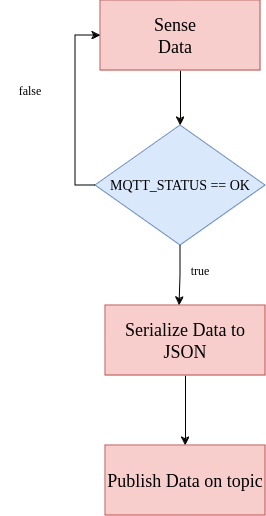

The diagram above was exported from draw.io. Its source (the exported page's mxGraphModel, read from the mxfile embedded in the PNG):
<mxGraphModel dx="1430" dy="717" grid="1" gridSize="10" guides="1" tooltips="1" connect="1" arrows="1" fold="1" page="1" pageScale="1" pageWidth="850" pageHeight="1100" math="0" shadow="0">
  <root>
    <mxCell id="0" />
    <mxCell id="1" parent="0" />
    <mxCell id="Sy62S4RhHXx74B_VNvSm-7" style="edgeStyle=orthogonalEdgeStyle;rounded=0;orthogonalLoop=1;jettySize=auto;html=1;exitX=0.5;exitY=1;exitDx=0;exitDy=0;entryX=0.5;entryY=0;entryDx=0;entryDy=0;" edge="1" parent="1" source="Sy62S4RhHXx74B_VNvSm-1" target="Sy62S4RhHXx74B_VNvSm-5">
      <mxGeometry relative="1" as="geometry" />
    </mxCell>
    <mxCell id="Sy62S4RhHXx74B_VNvSm-1" value="" style="rounded=0;whiteSpace=wrap;html=1;fillColor=#f8cecc;strokeColor=#b85450;" vertex="1" parent="1">
      <mxGeometry x="310" y="95" width="160" height="70" as="geometry" />
    </mxCell>
    <mxCell id="Sy62S4RhHXx74B_VNvSm-2" value="&lt;div&gt;&lt;font style=&quot;font-size: 18px;&quot;&gt;Sense&lt;/font&gt;&lt;/div&gt;&lt;div&gt;&lt;font style=&quot;font-size: 18px;&quot;&gt;Data&lt;/font&gt;&lt;br&gt;&lt;/div&gt;" style="text;html=1;align=center;verticalAlign=middle;whiteSpace=wrap;rounded=0;" vertex="1" parent="1">
      <mxGeometry x="355" y="115" width="60" height="30" as="geometry" />
    </mxCell>
    <mxCell id="Sy62S4RhHXx74B_VNvSm-19" style="edgeStyle=orthogonalEdgeStyle;rounded=0;orthogonalLoop=1;jettySize=auto;html=1;exitX=0;exitY=0.5;exitDx=0;exitDy=0;entryX=0;entryY=0.5;entryDx=0;entryDy=0;" edge="1" parent="1" source="Sy62S4RhHXx74B_VNvSm-5" target="Sy62S4RhHXx74B_VNvSm-1">
      <mxGeometry relative="1" as="geometry" />
    </mxCell>
    <mxCell id="Sy62S4RhHXx74B_VNvSm-5" value="&lt;font style=&quot;font-size: 14px;&quot;&gt;MQTT_STATUS == OK&lt;/font&gt;" style="rhombus;whiteSpace=wrap;html=1;fillColor=#dae8fc;strokeColor=#6c8ebf;" vertex="1" parent="1">
      <mxGeometry x="305" y="220" width="170" height="120" as="geometry" />
    </mxCell>
    <mxCell id="Sy62S4RhHXx74B_VNvSm-16" style="edgeStyle=orthogonalEdgeStyle;rounded=0;orthogonalLoop=1;jettySize=auto;html=1;exitX=0.5;exitY=1;exitDx=0;exitDy=0;entryX=0.5;entryY=0;entryDx=0;entryDy=0;" edge="1" parent="1" source="Sy62S4RhHXx74B_VNvSm-10" target="Sy62S4RhHXx74B_VNvSm-12">
      <mxGeometry relative="1" as="geometry" />
    </mxCell>
    <mxCell id="Sy62S4RhHXx74B_VNvSm-10" value="&lt;font style=&quot;font-size: 18px;&quot;&gt;Serialize Data to JSON&lt;/font&gt;" style="rounded=0;whiteSpace=wrap;html=1;fillColor=#f8cecc;strokeColor=#b85450;" vertex="1" parent="1">
      <mxGeometry x="315" y="400" width="160" height="70" as="geometry" />
    </mxCell>
    <mxCell id="Sy62S4RhHXx74B_VNvSm-12" value="&lt;font style=&quot;font-size: 18px;&quot;&gt;Publish Data on topic &lt;/font&gt;" style="rounded=0;whiteSpace=wrap;html=1;fillColor=#f8cecc;strokeColor=#b85450;" vertex="1" parent="1">
      <mxGeometry x="315" y="540" width="160" height="70" as="geometry" />
    </mxCell>
    <mxCell id="Sy62S4RhHXx74B_VNvSm-13" style="edgeStyle=orthogonalEdgeStyle;rounded=0;orthogonalLoop=1;jettySize=auto;html=1;exitX=0.5;exitY=1;exitDx=0;exitDy=0;entryX=0.463;entryY=0;entryDx=0;entryDy=0;entryPerimeter=0;" edge="1" parent="1" source="Sy62S4RhHXx74B_VNvSm-5" target="Sy62S4RhHXx74B_VNvSm-10">
      <mxGeometry relative="1" as="geometry" />
    </mxCell>
    <mxCell id="Sy62S4RhHXx74B_VNvSm-17" value="true" style="text;html=1;align=center;verticalAlign=middle;whiteSpace=wrap;rounded=0;" vertex="1" parent="1">
      <mxGeometry x="380" y="350" width="60" height="30" as="geometry" />
    </mxCell>
    <mxCell id="Sy62S4RhHXx74B_VNvSm-20" value="false" style="text;html=1;align=center;verticalAlign=middle;whiteSpace=wrap;rounded=0;" vertex="1" parent="1">
      <mxGeometry x="210" y="170" width="60" height="30" as="geometry" />
    </mxCell>
  </root>
</mxGraphModel>